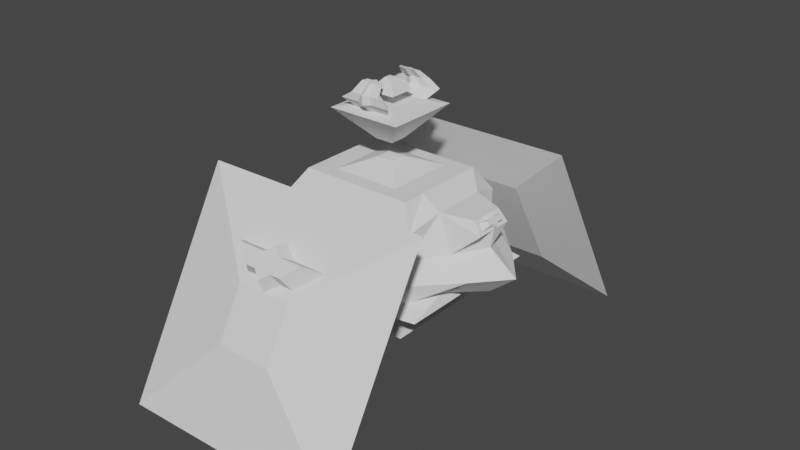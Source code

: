 # Source: bomber_enemy_bomb_drop.blend  (saved by Blender 2.81.16; exported with 4.5.12 LTS)
import bpy
from mathutils import Matrix  # noqa: F401  (used for matrix-valued properties, if any)

bpy.ops.wm.read_factory_settings(use_empty=True)
scene = bpy.context.scene
scene.name = 'Scene'

# ---- collections
col_collection = bpy.data.collections.new('Collection'); scene.collection.children.link(col_collection)

# ---- world
world_world = bpy.data.worlds.new('World'); scene.world = world_world
world_world.use_nodes = True; world_world.node_tree.nodes.clear()
_N = world_world.node_tree.nodes; _L = world_world.node_tree.links
n0 = _N.new('ShaderNodeOutputWorld'); n0.name = 'World Output'; n0.location = (300, 300)
n1 = _N.new('ShaderNodeBackground'); n1.name = 'Background'; n1.location = (10, 300)
n1.inputs[0].default_value = (0.05088, 0.05088, 0.05088, 1.0)
_L.new(n1.outputs[0], n0.inputs[0])
n0.is_active_output = True
world_world.color = (0.05088, 0.05088, 0.05088)
world_world.use_sun_shadow = False
world_world.sun_shadow_jitter_overblur = 0.0

# ---- meshes
me_plane = bpy.data.meshes.new('Plane')
me_plane.from_pydata([(1.628, -1.628, 0.08914), (-1.628, -1.628, 0.08914), (1.628, 1.628, 0.08914), (-1.628, 1.628, 0.08914), (0.8075, -0.8075, -0.09358), (-0.8075, -0.8075, -0.09358), (0.8075, 0.8075, -0.09358), (-0.8075, 0.8075, -0.09358), (0.39, 0.39, 0.3972), (0.39, -0.39, 0.3972), (-0.39, -0.39, 0.3972), (-0.39, 0.39, 0.3972)], [], [(2, 3, 11, 8), (4, 5, 7, 6), (3, 2, 6, 7), (0, 1, 5, 4), (1, 3, 7, 5), (2, 0, 4, 6), (9, 8, 11, 10), (1, 0, 9, 10), (3, 1, 10, 11), (0, 2, 8, 9)])
_uv = me_plane.uv_layers.new(name='UVMap')
_uv.uv.foreach_set('vector', [0.0, 1.0, 1.0, 1.0, 1.0, 1.0, 0.0, 1.0, 0.0, 0.0, 1.0, 0.0, 1.0, 1.0, 0.0, 1.0, 1.0, 1.0, 0.0, 1.0, 0.0, 1.0, 1.0, 1.0, 0.0, 0.0, 1.0, 0.0, 1.0, 0.0, 0.0, 0.0, 1.0, 0.0, 1.0, 1.0, 1.0, 1.0, 1.0, 0.0, 0.0, 1.0, 0.0, 0.0, 0.0, 0.0, 0.0, 1.0, 0.0, 0.0, 0.0, 1.0, 1.0, 1.0, 1.0, 0.0, 1.0, 0.0, 0.0, 0.0, 0.0, 0.0, 1.0, 0.0, 1.0, 1.0, 1.0, 0.0, 1.0, 0.0, 1.0, 1.0, 0.0, 0.0, 0.0, 1.0, 0.0, 1.0, 0.0, 0.0])
me_plane.use_remesh_fix_poles = True
me_plane.use_remesh_preserve_attributes = False
me_plane.use_mirror_vertex_groups = False
me_plane.update()
me_plane_001 = bpy.data.meshes.new('Plane.001')
me_plane_001.from_pydata([(-0.6794, -0.6632, 0.05093), (0.6783, -0.6632, 0.05093), (-0.6794, 0.6945, 0.05093), (0.6783, 0.6945, 0.05093), (-0.4961, -0.4961, 1.019), (0.4961, -0.4961, 1.019), (-0.4961, 0.4961, 1.019), (0.4961, 0.4961, 1.019), (-0.2396, 0.2396, -0.2531), (-0.2396, -0.2396, -0.2531), (0.2396, -0.2396, -0.2531), (0.2396, 0.2396, -0.2531), (-1.0, 0.0, 0.0), (0.0, -1.0, 0.0), (1.0, 0.0, 0.0), (0.0, 1.0, 0.0), (-0.4961, 0.0, 1.019), (0.0, -0.4961, 1.019), (0.4961, 0.0, 1.019), (0.0, 0.4961, 1.019), (-0.599, 0.6141, 0.4583), (0.5979, 0.6141, 0.4583), (0.5979, -0.5828, 0.4583), (-0.599, -0.5828, 0.4583), (-0.2396, 0.0, -0.2531), (0.0, -0.2396, -0.2531), (0.2396, 0.0, -0.2531), (0.0, 0.2396, -0.2531), (0.6198, 0.6198, -0.1266), (-0.6198, 0.6198, -0.1266), (-0.6198, -0.6198, -0.1266), (0.6198, -0.6198, -0.1266), (-0.6198, 0.0, -0.1266), (0.6198, 0.0, -0.1266), (0.0, -0.6198, -0.1266), (0.0, 0.0, -0.2531), (-0.748, 0.0, 0.5093), (0.9883, 0.0, 0.5093), (0.0, -0.748, 0.5093), (0.0, 0.748, 0.5093), (0.0, 0.0, 1.019), (0.0, 0.6198, -0.1266), (-0.7688, -0.3685, 0.05093), (0.4802, -0.9603, 0.0), (0.7677, 0.3998, 0.05093), (-0.3847, 0.7839, 0.05093), (-0.4961, -0.248, 1.019), (0.248, -0.4961, 1.019), (0.4961, 0.248, 1.019), (-0.248, 0.4961, 1.019), (-0.6221, 0.6221, 0.7639), (0.6987, 0.7149, 0.2546), (0.6221, -0.6221, 0.7639), (-0.6998, -0.6836, 0.2546), (-0.2396, -0.1198, -0.2531), (0.1198, -0.2396, -0.2531), (0.2396, 0.1198, -0.2531), (-0.1198, 0.2396, -0.2531), (0.4297, 0.4297, -0.1899), (-0.8099, 0.8099, -0.06329), (-0.4297, -0.4297, -0.1899), (0.8099, -0.8099, -0.06329), (-0.7688, 0.3998, 0.05093), (-0.3847, -0.7526, 0.05093), (0.7677, -0.3685, 0.05093), (0.3836, 0.7839, 0.05093), (-0.4961, 0.248, 1.019), (-0.248, -0.4961, 1.019), (0.4961, -0.248, 1.019), (0.248, 0.4961, 1.019), (-0.6998, 0.7149, 0.2546), (0.6221, 0.6221, 0.7639), (0.6987, -0.6836, 0.2546), (-0.6221, -0.6221, 0.7639), (-0.2396, 0.1198, -0.2531), (-0.1198, -0.2396, -0.2531), (0.2396, -0.1198, -0.2531), (0.1198, 0.2396, -0.2531), (0.8099, 0.8099, -0.06329), (-0.4297, 0.4297, -0.1899), (-0.8099, -0.8099, -0.06329), (0.4297, -0.4297, -0.1899), (-0.4297, 0.0, -0.1899), (-0.8099, 0.0, -0.06329), (-0.6198, -0.3099, -0.1266), (-0.6198, 0.3099, -0.1266), (0.4297, 0.0, -0.1899), (0.8099, 0.0, -0.06329), (0.6198, 0.3099, -0.1266), (0.6198, -0.3099, -0.1266), (0.0, -0.4297, -0.1899), (0.0, -0.8099, -0.06329), (0.3099, -0.6198, -0.1266), (-0.3099, -0.6198, -0.1266), (0.1198, 0.0, -0.2531), (-0.1198, 0.0, -0.2531), (0.0, -0.1198, -0.2531), (0.0, 0.1198, -0.2531), (-0.6221, 0.0, 0.7639), (-0.874, 0.0, 0.2546), (-0.599, 0.3149, 0.4583), (-0.599, -0.2836, 0.4583), (0.6806, 0.0, 0.8903), (1.234, 0.0, 0.2546), (0.7901, -0.2836, 0.4583), (0.7901, 0.3149, 0.4583), (0.0, -0.6221, 0.7639), (0.0, -0.874, 0.2546), (-0.2998, -0.5828, 0.4583), (0.374, -0.748, 0.5093), (0.0, 0.6221, 0.7639), (0.0, 0.874, 0.2546), (0.2987, 0.6141, 0.4583), (-0.2998, 0.6141, 0.4583), (0.0, 0.248, 1.019), (0.0, -0.248, 1.019), (-0.248, 0.0, 1.019), (0.248, 0.0, 1.019), (0.0, 0.4297, -0.1899), (0.0, 0.8099, -0.06329), (-0.3099, 0.6198, -0.1266), (0.3099, 0.6198, -0.1266), (0.405, 0.8099, -0.06329), (-0.405, 0.8099, -0.06329), (-0.2149, 0.4297, -0.1899), (0.248, -0.248, 1.019), (-0.248, -0.248, 1.019), (-0.248, 0.248, 1.019), (-0.3502, 0.7149, 0.2546), (0.3491, 0.7149, 0.2546), (0.311, 0.6221, 0.7639), (0.437, -0.874, 0.2546), (-0.3502, -0.6836, 0.2546), (-0.311, -0.6221, 0.7639), (0.9869, 0.3653, 0.2546), (0.9869, -0.334, 0.2546), (0.6806, -0.2798, 0.8903), (-0.6998, -0.334, 0.2546), (-0.6998, 0.3653, 0.2546), (-0.6221, 0.311, 0.7639), (-0.1198, 0.1198, -0.2531), (-0.1198, -0.1198, -0.2531), (0.1198, -0.1198, -0.2531), (-0.405, -0.8099, -0.06329), (0.405, -0.8099, -0.06329), (0.2149, -0.4297, -0.1899), (0.8099, -0.405, -0.06329), (0.8099, 0.405, -0.06329), (0.4297, 0.2149, -0.1899), (-0.8099, 0.405, -0.06329), (-0.8099, -0.405, -0.06329), (-0.4297, -0.2149, -0.1899), (-0.4297, 0.2149, -0.1899), (0.4297, -0.2149, -0.1899), (-0.2149, -0.4297, -0.1899), (0.1198, 0.1198, -0.2531), (-0.6221, -0.311, 0.7639), (0.6806, 0.2798, 0.8903), (0.311, -0.6221, 0.7639), (-0.311, 0.6221, 0.7639), (0.248, 0.248, 1.019), (0.2149, 0.4297, -0.1899), (1.014, 0.2066, 0.7252), (1.014, 0.0, 0.7252), (0.9441, 0.0, 0.8658), (1.014, -0.2066, 0.7252), (0.9441, -0.1718, 0.8658), (0.9441, 0.1718, 0.8658), (0.9963, -0.0473, 0.7604), (0.9615, -0.0473, 0.8307), (0.9963, -0.1506, 0.7604), (0.9615, -0.1332, 0.8307), (0.9963, 0.1506, 0.7604), (0.9963, 0.0473, 0.7604), (0.9615, 0.0473, 0.8307), (0.9615, 0.1332, 0.8307), (1.039, 0.0, 0.7812), (0.9926, 0.0, 0.8753), (1.027, -0.03162, 0.8047), (1.004, -0.03162, 0.8518), (1.027, -0.1007, 0.8047), (1.004, -0.08905, 0.8518), (1.027, 0.1007, 0.8047), (1.027, 0.03162, 0.8047), (1.004, 0.03162, 0.8518), (1.004, 0.08905, 0.8518)], [], [(161, 58, 11, 77), (160, 48, 7, 69), (159, 50, 6, 49), (158, 52, 5, 47), (157, 71, 7, 48), (156, 73, 4, 46), (155, 77, 11, 56), (154, 60, 9, 75), (153, 81, 10, 76), (152, 79, 8, 74), (151, 82, 24, 54), (150, 83, 32, 84), (149, 59, 29, 85), (148, 86, 26, 56), (147, 87, 33, 88), (146, 61, 31, 89), (145, 90, 25, 55), (144, 91, 34, 92), (143, 80, 30, 93), (142, 94, 26, 76), (141, 95, 35, 96), (140, 57, 27, 97), (139, 98, 16, 66), (138, 99, 36, 100), (137, 53, 23, 101), (136, 102, 18, 68), (135, 103, 37, 104), (134, 51, 21, 105), (133, 106, 17, 67), (132, 107, 38, 108), (131, 72, 22, 109), (130, 110, 19, 69), (129, 111, 39, 112), (128, 70, 20, 113), (127, 114, 19, 49), (126, 115, 40, 116), (125, 68, 18, 117), (124, 118, 27, 57), (123, 119, 41, 120), (122, 78, 28, 121), (119, 122, 121, 41), (15, 65, 122, 119), (65, 3, 78, 122), (59, 123, 120, 29), (2, 45, 123, 59), (45, 15, 119, 123), (79, 124, 57, 8), (29, 120, 124, 79), (120, 41, 118, 124), (115, 125, 117, 40), (17, 47, 125, 115), (47, 5, 68, 125), (46, 126, 116, 16), (4, 67, 126, 46), (67, 17, 115, 126), (66, 127, 49, 6), (16, 116, 127, 66), (116, 40, 114, 127), (111, 128, 113, 39), (15, 45, 128, 111), (45, 2, 70, 128), (51, 129, 112, 21), (3, 65, 129, 51), (65, 15, 111, 129), (71, 130, 69, 7), (21, 112, 130, 71), (112, 39, 110, 130), (107, 131, 109, 38), (13, 43, 131, 107), (43, 1, 72, 131), (53, 132, 108, 23), (0, 63, 132, 53), (63, 13, 107, 132), (73, 133, 67, 4), (23, 108, 133, 73), (108, 38, 106, 133), (103, 134, 105, 37), (14, 44, 134, 103), (44, 3, 51, 134), (72, 135, 104, 22), (1, 64, 135, 72), (64, 14, 103, 135), (52, 136, 68, 5), (22, 104, 136, 52), (104, 37, 163, 165), (99, 137, 101, 36), (12, 42, 137, 99), (42, 0, 53, 137), (70, 138, 100, 20), (2, 62, 138, 70), (62, 12, 99, 138), (50, 139, 66, 6), (20, 100, 139, 50), (100, 36, 98, 139), (95, 140, 97, 35), (24, 74, 140, 95), (74, 8, 57, 140), (75, 141, 96, 25), (9, 54, 141, 75), (54, 24, 95, 141), (55, 142, 76, 10), (25, 96, 142, 55), (96, 35, 94, 142), (91, 143, 93, 34), (13, 63, 143, 91), (63, 0, 80, 143), (61, 144, 92, 31), (1, 43, 144, 61), (43, 13, 91, 144), (81, 145, 55, 10), (31, 92, 145, 81), (92, 34, 90, 145), (87, 146, 89, 33), (14, 64, 146, 87), (64, 1, 61, 146), (78, 147, 88, 28), (3, 44, 147, 78), (44, 14, 87, 147), (58, 148, 56, 11), (28, 88, 148, 58), (88, 33, 86, 148), (83, 149, 85, 32), (12, 62, 149, 83), (62, 2, 59, 149), (80, 150, 84, 30), (0, 42, 150, 80), (42, 12, 83, 150), (60, 151, 54, 9), (30, 84, 151, 60), (84, 32, 82, 151), (82, 152, 74, 24), (32, 85, 152, 82), (85, 29, 79, 152), (86, 153, 76, 26), (33, 89, 153, 86), (89, 31, 81, 153), (90, 154, 75, 25), (34, 93, 154, 90), (93, 30, 60, 154), (94, 155, 56, 26), (35, 97, 155, 94), (97, 27, 77, 155), (98, 156, 46, 16), (36, 101, 156, 98), (101, 23, 73, 156), (102, 157, 48, 18), (157, 102, 164, 167), (105, 21, 71, 157), (106, 158, 47, 17), (38, 109, 158, 106), (109, 22, 52, 158), (110, 159, 49, 19), (39, 113, 159, 110), (113, 20, 50, 159), (114, 160, 69, 19), (40, 117, 160, 114), (117, 18, 48, 160), (118, 161, 77, 27), (41, 121, 161, 118), (121, 28, 58, 161), (164, 166, 171, 169), (167, 164, 174, 175), (102, 136, 166, 164), (37, 105, 162, 163), (136, 104, 165, 166), (105, 157, 167, 162), (174, 164, 177, 184), (165, 163, 168, 170), (166, 165, 170, 171), (164, 169, 179, 177), (163, 173, 183, 176), (163, 162, 172, 173), (162, 167, 175, 172), (173, 172, 182, 183), (180, 178, 179, 181), (176, 177, 179, 178), (183, 182, 185, 184), (177, 176, 183, 184), (171, 170, 180, 181), (168, 163, 176, 178), (169, 171, 181, 179), (172, 175, 185, 182), (175, 174, 184, 185), (170, 168, 178, 180)])
_uv = me_plane_001.uv_layers.new(name='UVMap')
_uv.uv.foreach_set('vector', [0.75, 1.0, 1.0, 1.0, 1.0, 1.0, 0.75, 1.0, 0.75, 0.75, 1.0, 0.75, 1.0, 1.0, 0.75, 1.0, 0.25, 1.0, 0.0, 1.0, 0.0, 1.0, 0.25, 1.0, 0.75, 0.0, 1.0, 0.0, 1.0, 0.0, 0.75, 0.0, 1.0, 0.75, 1.0, 1.0, 1.0, 1.0, 1.0, 0.75, 0.0, 0.25, 0.0, 0.0, 0.0, 0.0, 0.0, 0.25, 0.75, 0.75, 0.75, 1.0, 1.0, 1.0, 1.0, 0.75, 0.25, 0.0, 0.0, 0.0, 0.0, 0.0, 0.25, 0.0, 1.0, 0.25, 1.0, 0.0, 1.0, 0.0, 1.0, 0.25, 0.0, 0.75, 0.0, 1.0, 0.0, 1.0, 0.0, 0.75, 0.0, 0.25, 0.0, 0.5, 0.0, 0.5, 0.0, 0.25, 0.0, 0.25, 0.0, 0.5, 0.0, 0.5, 0.0, 0.25, 0.0, 0.75, 0.0, 1.0, 0.0, 1.0, 0.0, 0.75, 1.0, 0.75, 1.0, 0.5, 1.0, 0.5, 1.0, 0.75, 1.0, 0.75, 1.0, 0.5, 1.0, 0.5, 1.0, 0.75, 1.0, 0.25, 1.0, 0.0, 1.0, 0.0, 1.0, 0.25, 0.75, 0.0, 0.5, 0.0, 0.5, 0.0, 0.75, 0.0, 0.75, 0.0, 0.5, 0.0, 0.5, 0.0, 0.75, 0.0, 0.25, 0.0, 0.0, 0.0, 0.0, 0.0, 0.25, 0.0, 0.75, 0.25, 0.75, 0.5, 1.0, 0.5, 1.0, 0.25, 0.25, 0.25, 0.25, 0.5, 0.5, 0.5, 0.5, 0.25, 0.25, 0.75, 0.25, 1.0, 0.5, 1.0, 0.5, 0.75, 0.0, 0.75, 0.0, 0.5, 0.0, 0.5, 0.0, 0.75, 0.0, 0.75, 0.0, 0.5, 0.0, 0.5, 0.0, 0.75, 0.0, 0.25, 0.0, 0.0, 0.0, 0.0, 0.0, 0.25, 1.0, 0.25, 1.0, 0.5, 1.0, 0.5, 1.0, 0.25, 1.0, 0.25, 1.0, 0.5, 1.0, 0.5, 1.0, 0.25, 1.0, 0.75, 1.0, 1.0, 1.0, 1.0, 1.0, 0.75, 0.25, 0.0, 0.5, 0.0, 0.5, 0.0, 0.25, 0.0, 0.25, 0.0, 0.5, 0.0, 0.5, 0.0, 0.25, 0.0, 0.75, 0.0, 1.0, 0.0, 1.0, 0.0, 0.75, 0.0, 0.75, 1.0, 0.5, 1.0, 0.5, 1.0, 0.75, 1.0, 0.75, 1.0, 0.5, 1.0, 0.5, 1.0, 0.75, 1.0, 0.25, 1.0, 0.0, 1.0, 0.0, 1.0, 0.25, 1.0, 0.25, 0.75, 0.5, 0.75, 0.5, 1.0, 0.25, 1.0, 0.25, 0.25, 0.5, 0.25, 0.5, 0.5, 0.25, 0.5, 0.75, 0.25, 1.0, 0.25, 1.0, 0.5, 0.75, 0.5, 0.25, 1.0, 0.5, 1.0, 0.5, 1.0, 0.25, 1.0, 0.25, 1.0, 0.5, 1.0, 0.5, 1.0, 0.25, 1.0, 0.75, 1.0, 1.0, 1.0, 1.0, 1.0, 0.75, 1.0, 0.5, 1.0, 0.75, 1.0, 0.75, 1.0, 0.5, 1.0, 0.5, 1.0, 0.75, 1.0, 0.75, 1.0, 0.5, 1.0, 0.75, 1.0, 1.0, 1.0, 1.0, 1.0, 0.75, 1.0, 0.0, 1.0, 0.25, 1.0, 0.25, 1.0, 0.0, 1.0, 0.0, 1.0, 0.25, 1.0, 0.25, 1.0, 0.0, 1.0, 0.25, 1.0, 0.5, 1.0, 0.5, 1.0, 0.25, 1.0, 0.0, 1.0, 0.25, 1.0, 0.25, 1.0, 0.0, 1.0, 0.0, 1.0, 0.25, 1.0, 0.25, 1.0, 0.0, 1.0, 0.25, 1.0, 0.5, 1.0, 0.5, 1.0, 0.25, 1.0, 0.5, 0.25, 0.75, 0.25, 0.75, 0.5, 0.5, 0.5, 0.5, 0.0, 0.75, 0.0, 0.75, 0.25, 0.5, 0.25, 0.75, 0.0, 1.0, 0.0, 1.0, 0.25, 0.75, 0.25, 0.0, 0.25, 0.25, 0.25, 0.25, 0.5, 0.0, 0.5, 0.0, 0.0, 0.25, 0.0, 0.25, 0.25, 0.0, 0.25, 0.25, 0.0, 0.5, 0.0, 0.5, 0.25, 0.25, 0.25, 0.0, 0.75, 0.25, 0.75, 0.25, 1.0, 0.0, 1.0, 0.0, 0.5, 0.25, 0.5, 0.25, 0.75, 0.0, 0.75, 0.25, 0.5, 0.5, 0.5, 0.5, 0.75, 0.25, 0.75, 0.5, 1.0, 0.25, 1.0, 0.25, 1.0, 0.5, 1.0, 0.5, 1.0, 0.25, 1.0, 0.25, 1.0, 0.5, 1.0, 0.25, 1.0, 0.0, 1.0, 0.0, 1.0, 0.25, 1.0, 1.0, 1.0, 0.75, 1.0, 0.75, 1.0, 1.0, 1.0, 1.0, 1.0, 0.75, 1.0, 0.75, 1.0, 1.0, 1.0, 0.75, 1.0, 0.5, 1.0, 0.5, 1.0, 0.75, 1.0, 1.0, 1.0, 0.75, 1.0, 0.75, 1.0, 1.0, 1.0, 1.0, 1.0, 0.75, 1.0, 0.75, 1.0, 1.0, 1.0, 0.75, 1.0, 0.5, 1.0, 0.5, 1.0, 0.75, 1.0, 0.5, 0.0, 0.75, 0.0, 0.75, 0.0, 0.5, 0.0, 0.5, 0.0, 0.75, 0.0, 0.75, 0.0, 0.5, 0.0, 0.75, 0.0, 1.0, 0.0, 1.0, 0.0, 0.75, 0.0, 0.0, 0.0, 0.25, 0.0, 0.25, 0.0, 0.0, 0.0, 0.0, 0.0, 0.25, 0.0, 0.25, 0.0, 0.0, 0.0, 0.25, 0.0, 0.5, 0.0, 0.5, 0.0, 0.25, 0.0, 0.0, 0.0, 0.25, 0.0, 0.25, 0.0, 0.0, 0.0, 0.0, 0.0, 0.25, 0.0, 0.25, 0.0, 0.0, 0.0, 0.25, 0.0, 0.5, 0.0, 0.5, 0.0, 0.25, 0.0, 1.0, 0.5, 1.0, 0.75, 1.0, 0.75, 1.0, 0.5, 1.0, 0.5, 1.0, 0.75, 1.0, 0.75, 1.0, 0.5, 1.0, 0.75, 1.0, 1.0, 1.0, 1.0, 1.0, 0.75, 1.0, 0.0, 1.0, 0.25, 1.0, 0.25, 1.0, 0.0, 1.0, 0.0, 1.0, 0.25, 1.0, 0.25, 1.0, 0.0, 1.0, 0.25, 1.0, 0.5, 1.0, 0.5, 1.0, 0.25, 1.0, 0.0, 1.0, 0.25, 1.0, 0.25, 1.0, 0.0, 1.0, 0.0, 1.0, 0.25, 1.0, 0.25, 1.0, 0.0, 1.0, 0.25, 1.0, 0.5, 1.0, 0.5, 1.0, 0.25, 0.0, 0.5, 0.0, 0.25, 0.0, 0.25, 0.0, 0.5, 0.0, 0.5, 0.0, 0.25, 0.0, 0.25, 0.0, 0.5, 0.0, 0.25, 0.0, 0.0, 0.0, 0.0, 0.0, 0.25, 0.0, 1.0, 0.0, 0.75, 0.0, 0.75, 0.0, 1.0, 0.0, 1.0, 0.0, 0.75, 0.0, 0.75, 0.0, 1.0, 0.0, 0.75, 0.0, 0.5, 0.0, 0.5, 0.0, 0.75, 0.0, 1.0, 0.0, 0.75, 0.0, 0.75, 0.0, 1.0, 0.0, 1.0, 0.0, 0.75, 0.0, 0.75, 0.0, 1.0, 0.0, 0.75, 0.0, 0.5, 0.0, 0.5, 0.0, 0.75, 0.25, 0.5, 0.25, 0.75, 0.5, 0.75, 0.5, 0.5, 0.0, 0.5, 0.0, 0.75, 0.25, 0.75, 0.25, 0.5, 0.0, 0.75, 0.0, 1.0, 0.25, 1.0, 0.25, 0.75, 0.25, 0.0, 0.25, 0.25, 0.5, 0.25, 0.5, 0.0, 0.0, 0.0, 0.0, 0.25, 0.25, 0.25, 0.25, 0.0, 0.0, 0.25, 0.0, 0.5, 0.25, 0.5, 0.25, 0.25, 0.75, 0.0, 0.75, 0.25, 1.0, 0.25, 1.0, 0.0, 0.5, 0.0, 0.5, 0.25, 0.75, 0.25, 0.75, 0.0, 0.5, 0.25, 0.5, 0.5, 0.75, 0.5, 0.75, 0.25, 0.5, 0.0, 0.25, 0.0, 0.25, 0.0, 0.5, 0.0, 0.5, 0.0, 0.25, 0.0, 0.25, 0.0, 0.5, 0.0, 0.25, 0.0, 0.0, 0.0, 0.0, 0.0, 0.25, 0.0, 1.0, 0.0, 0.75, 0.0, 0.75, 0.0, 1.0, 0.0, 1.0, 0.0, 0.75, 0.0, 0.75, 0.0, 1.0, 0.0, 0.75, 0.0, 0.5, 0.0, 0.5, 0.0, 0.75, 0.0, 1.0, 0.0, 0.75, 0.0, 0.75, 0.0, 1.0, 0.0, 1.0, 0.0, 0.75, 0.0, 0.75, 0.0, 1.0, 0.0, 0.75, 0.0, 0.5, 0.0, 0.5, 0.0, 0.75, 0.0, 1.0, 0.5, 1.0, 0.25, 1.0, 0.25, 1.0, 0.5, 1.0, 0.5, 1.0, 0.25, 1.0, 0.25, 1.0, 0.5, 1.0, 0.25, 1.0, 0.0, 1.0, 0.0, 1.0, 0.25, 1.0, 1.0, 1.0, 0.75, 1.0, 0.75, 1.0, 1.0, 1.0, 1.0, 1.0, 0.75, 1.0, 0.75, 1.0, 1.0, 1.0, 0.75, 1.0, 0.5, 1.0, 0.5, 1.0, 0.75, 1.0, 1.0, 1.0, 0.75, 1.0, 0.75, 1.0, 1.0, 1.0, 1.0, 1.0, 0.75, 1.0, 0.75, 1.0, 1.0, 1.0, 0.75, 1.0, 0.5, 1.0, 0.5, 1.0, 0.75, 0.0, 0.5, 0.0, 0.75, 0.0, 0.75, 0.0, 0.5, 0.0, 0.5, 0.0, 0.75, 0.0, 0.75, 0.0, 0.5, 0.0, 0.75, 0.0, 1.0, 0.0, 1.0, 0.0, 0.75, 0.0, 0.0, 0.0, 0.25, 0.0, 0.25, 0.0, 0.0, 0.0, 0.0, 0.0, 0.25, 0.0, 0.25, 0.0, 0.0, 0.0, 0.25, 0.0, 0.5, 0.0, 0.5, 0.0, 0.25, 0.0, 0.0, 0.0, 0.25, 0.0, 0.25, 0.0, 0.0, 0.0, 0.0, 0.0, 0.25, 0.0, 0.25, 0.0, 0.0, 0.0, 0.25, 0.0, 0.5, 0.0, 0.5, 0.0, 0.25, 0.0, 0.5, 0.0, 0.75, 0.0, 0.75, 0.0, 0.5, 0.0, 0.5, 0.0, 0.75, 0.0, 0.75, 0.0, 0.5, 0.0, 0.75, 0.0, 1.0, 0.0, 1.0, 0.0, 0.75, 1.0, 0.5, 1.0, 0.25, 1.0, 0.25, 1.0, 0.5, 1.0, 0.5, 1.0, 0.25, 1.0, 0.25, 1.0, 0.5, 1.0, 0.25, 1.0, 0.0, 1.0, 0.0, 1.0, 0.25, 0.5, 0.0, 0.25, 0.0, 0.25, 0.0, 0.5, 0.0, 0.5, 0.0, 0.25, 0.0, 0.25, 0.0, 0.5, 0.0, 0.25, 0.0, 0.0, 0.0, 0.0, 0.0, 0.25, 0.0, 0.75, 0.5, 0.75, 0.75, 1.0, 0.75, 1.0, 0.5, 0.5, 0.5, 0.5, 0.75, 0.75, 0.75, 0.75, 0.5, 0.5, 0.75, 0.5, 1.0, 0.75, 1.0, 0.75, 0.75, 0.0, 0.5, 0.0, 0.25, 0.0, 0.25, 0.0, 0.5, 0.0, 0.5, 0.0, 0.25, 0.0, 0.25, 0.0, 0.5, 0.0, 0.25, 0.0, 0.0, 0.0, 0.0, 0.0, 0.25, 1.0, 0.5, 1.0, 0.75, 1.0, 0.75, 1.0, 0.5, 1.0, 0.75, 1.0, 0.5, 1.0, 0.5, 1.0, 0.75, 1.0, 0.75, 1.0, 1.0, 1.0, 1.0, 1.0, 0.75, 0.5, 0.0, 0.75, 0.0, 0.75, 0.0, 0.5, 0.0, 0.5, 0.0, 0.75, 0.0, 0.75, 0.0, 0.5, 0.0, 0.75, 0.0, 1.0, 0.0, 1.0, 0.0, 0.75, 0.0, 0.5, 1.0, 0.25, 1.0, 0.25, 1.0, 0.5, 1.0, 0.5, 1.0, 0.25, 1.0, 0.25, 1.0, 0.5, 1.0, 0.25, 1.0, 0.0, 1.0, 0.0, 1.0, 0.25, 1.0, 0.5, 0.75, 0.75, 0.75, 0.75, 1.0, 0.5, 1.0, 0.5, 0.5, 0.75, 0.5, 0.75, 0.75, 0.5, 0.75, 0.75, 0.5, 1.0, 0.5, 1.0, 0.75, 0.75, 0.75, 0.5, 1.0, 0.75, 1.0, 0.75, 1.0, 0.5, 1.0, 0.5, 1.0, 0.75, 1.0, 0.75, 1.0, 0.5, 1.0, 0.75, 1.0, 1.0, 1.0, 1.0, 1.0, 0.75, 1.0, 1.0, 0.5, 1.0, 0.25, 1.0, 0.25, 1.0, 0.5, 1.0, 0.75, 1.0, 0.5, 1.0, 0.5, 1.0, 0.75, 1.0, 0.5, 1.0, 0.25, 1.0, 0.25, 1.0, 0.5, 1.0, 0.5, 1.0, 0.75, 1.0, 0.75, 1.0, 0.5, 1.0, 0.25, 1.0, 0.25, 1.0, 0.25, 1.0, 0.25, 1.0, 0.75, 1.0, 0.75, 1.0, 0.75, 1.0, 0.75, 1.0, 0.5, 1.0, 0.5, 1.0, 0.5, 1.0, 0.5, 1.0, 0.25, 1.0, 0.5, 1.0, 0.5, 1.0, 0.25, 1.0, 0.25, 1.0, 0.25, 1.0, 0.25, 1.0, 0.25, 1.0, 0.5, 1.0, 0.5, 1.0, 0.5, 1.0, 0.5, 1.0, 0.5, 1.0, 0.5, 1.0, 0.5, 1.0, 0.5, 1.0, 0.5, 1.0, 0.75, 1.0, 0.75, 1.0, 0.5, 1.0, 0.75, 1.0, 0.75, 1.0, 0.75, 1.0, 0.75, 1.0, 0.5, 1.0, 0.75, 1.0, 0.75, 1.0, 0.5, 1.0, 0.25, 1.0, 0.5, 1.0, 0.5, 1.0, 0.25, 1.0, 0.5, 1.0, 0.5, 1.0, 0.5, 1.0, 0.5, 1.0, 0.5, 1.0, 0.75, 1.0, 0.75, 1.0, 0.5, 1.0, 0.5, 1.0, 0.5, 1.0, 0.5, 1.0, 0.5, 1.0, 0.25, 1.0, 0.25, 1.0, 0.25, 1.0, 0.25, 1.0, 0.5, 1.0, 0.5, 1.0, 0.5, 1.0, 0.5, 1.0, 0.5, 1.0, 0.25, 1.0, 0.25, 1.0, 0.5, 1.0, 0.75, 1.0, 0.75, 1.0, 0.75, 1.0, 0.75, 1.0, 0.75, 1.0, 0.5, 1.0, 0.5, 1.0, 0.75, 1.0, 0.25, 1.0, 0.5, 1.0, 0.5, 1.0, 0.25])
me_plane_001.use_remesh_fix_poles = True
me_plane_001.use_remesh_preserve_attributes = False
me_plane_001.use_mirror_vertex_groups = False
me_plane_001.update()
me_plane_003 = bpy.data.meshes.new('Plane.003')
me_plane_003.from_pydata([(1.0, -1.0, -0.1484), (-1.0, -1.0, -0.1484), (1.0, 1.0, -0.1484), (-1.0, 1.0, -0.1484), (0.4961, -0.4961, -0.2606), (-0.4961, -0.4961, -0.2606), (0.4961, 0.4961, -0.2606), (-0.4961, 0.4961, -0.2606), (0.2396, 0.2396, 0.1617), (0.2396, -0.2396, 0.1617), (-0.2396, -0.2396, 0.1617), (-0.2396, 0.2396, 0.1617)], [], [(2, 3, 11, 8), (4, 5, 7, 6), (3, 2, 6, 7), (0, 1, 5, 4), (1, 3, 7, 5), (2, 0, 4, 6), (9, 8, 11, 10), (1, 0, 9, 10), (3, 1, 10, 11), (0, 2, 8, 9)])
_uv = me_plane_003.uv_layers.new(name='UVMap')
_uv.uv.foreach_set('vector', [0.0, 1.0, 1.0, 1.0, 1.0, 1.0, 0.0, 1.0, 0.0, 0.0, 1.0, 0.0, 1.0, 1.0, 0.0, 1.0, 1.0, 1.0, 0.0, 1.0, 0.0, 1.0, 1.0, 1.0, 0.0, 0.0, 1.0, 0.0, 1.0, 0.0, 0.0, 0.0, 1.0, 0.0, 1.0, 1.0, 1.0, 1.0, 1.0, 0.0, 0.0, 1.0, 0.0, 0.0, 0.0, 0.0, 0.0, 1.0, 0.0, 0.0, 0.0, 1.0, 1.0, 1.0, 1.0, 0.0, 1.0, 0.0, 0.0, 0.0, 0.0, 0.0, 1.0, 0.0, 1.0, 1.0, 1.0, 0.0, 1.0, 0.0, 1.0, 1.0, 0.0, 0.0, 0.0, 1.0, 0.0, 1.0, 0.0, 0.0])
me_plane_003.use_remesh_fix_poles = True
me_plane_003.use_remesh_preserve_attributes = False
me_plane_003.use_mirror_vertex_groups = False
me_plane_003.update()
me_plane_004 = bpy.data.meshes.new('Plane.004')
me_plane_004.from_pydata([(1.0, -1.0, -0.1484), (-1.0, -1.0, -0.1484), (1.0, 1.0, -0.1484), (-1.0, 1.0, -0.1484), (0.4961, -0.4961, -0.2606), (-0.4961, -0.4961, -0.2606), (0.4961, 0.4961, -0.2606), (-0.4961, 0.4961, -0.2606), (0.2396, 0.2396, 0.04093), (0.2396, -0.2396, 0.04093), (-0.2396, -0.2396, 0.04093), (-0.2396, 0.2396, 0.04093), (1.0, 0.0, -0.1484), (0.0, -1.0, -0.1484), (-1.0, 0.0, -0.1484), (0.0, 1.0, -0.1484), (0.4961, 0.0, -0.2606), (-5.96e-08, -0.4961, -0.2606), (-0.4961, 0.0, -0.2606), (-5.96e-08, 0.4961, -0.2606), (0.748, 0.748, -0.2045), (-0.748, 0.748, -0.2045), (-0.748, -0.748, -0.2045), (0.748, -0.748, -0.2045), (0.2396, 0.0, 0.04093), (5.96e-08, -0.2396, 0.04093), (-0.2396, 0.0, 0.04093), (5.96e-08, 0.2396, 0.04093), (-0.6198, 0.6198, -0.05372), (0.6198, 0.6198, -0.05372), (0.6198, -0.6198, -0.05372), (-0.6198, -0.6198, -0.05372), (0.6198, 0.0, -0.05372), (-0.6198, 0.0, -0.05372), (2.98e-08, -0.6198, -0.05372), (5.96e-08, 0.0, 0.04093), (0.748, 0.0, -0.2045), (-0.748, 0.0, -0.2045), (-2.98e-08, -0.748, -0.2045), (-2.98e-08, 0.748, -0.2045), (-5.96e-08, 0.0, -0.2606), (2.98e-08, 0.6198, -0.05372), (-0.4173, 0.5248, -0.03005), (-0.2272, 0.3347, 0.01727), (-0.1074, 0.3347, 0.01727), (-0.1074, 0.5248, -0.03005), (5.96e-08, 0.2396, 0.04093), (0.2396, 0.2396, 0.04093), (0.2396, 0.0, 0.04093), (0.6198, 0.6198, -0.05372), (0.6198, 0.0, -0.05372), (2.98e-08, 0.6198, -0.05372), (0.1074, 0.3347, 0.01727), (0.2272, 0.3347, 0.01727), (0.4173, 0.5248, -0.03005), (0.1074, 0.5248, -0.03005), (4.444e-08, 0.5922, 0.07857), (4.444e-08, 0.5922, 0.07857), (6.53e-08, 0.3261, 0.1448), (-0.2921, 0.5256, 0.09513), (-0.1591, 0.3926, 0.1283), (-0.0752, 0.3926, 0.1283), (-0.0752, 0.5256, 0.09513), (6.53e-08, 0.3261, 0.1448), (0.0752, 0.3926, 0.1283), (0.1591, 0.3926, 0.1283), (0.2921, 0.5256, 0.09513), (0.0752, 0.5256, 0.09513)], [], [(28, 11, 43, 42), (40, 18, 7, 19), (39, 20, 6, 19), (38, 22, 5, 17), (37, 21, 7, 18), (36, 23, 4, 16), (35, 27, 11, 26), (34, 30, 9, 25), (33, 31, 10, 26), (52, 53, 65, 64), (30, 32, 24, 9), (0, 12, 32, 30), (12, 2, 29, 32), (28, 33, 26, 11), (3, 14, 33, 28), (14, 1, 31, 33), (31, 34, 25, 10), (1, 13, 34, 31), (13, 0, 30, 34), (25, 35, 26, 10), (9, 24, 35, 25), (24, 8, 27, 35), (20, 36, 16, 6), (2, 12, 36, 20), (12, 0, 23, 36), (22, 37, 18, 5), (1, 14, 37, 22), (14, 3, 21, 37), (23, 38, 17, 4), (0, 13, 38, 23), (13, 1, 22, 38), (21, 39, 19, 7), (3, 15, 39, 21), (15, 2, 20, 39), (16, 40, 19, 6), (4, 17, 40, 16), (17, 5, 18, 40), (29, 41, 51, 49), (2, 15, 41, 29), (15, 3, 28, 41), (45, 42, 59, 62), (41, 45, 62, 56), (11, 27, 44, 43), (41, 28, 42, 45), (50, 49, 47, 48), (54, 55, 67, 66), (8, 24, 48, 47), (32, 29, 49, 50), (27, 8, 47, 46), (24, 32, 50, 48), (27, 46, 63, 58), (49, 51, 55, 54), (47, 49, 54, 53), (46, 47, 53, 52), (56, 58, 63, 57), (62, 59, 60, 61), (58, 56, 62, 61), (57, 63, 64, 67), (66, 67, 64, 65), (42, 43, 60, 59), (46, 52, 64, 63), (44, 27, 58, 61), (53, 54, 66, 65), (43, 44, 61, 60), (55, 51, 57, 67), (51, 41, 56, 57)])
_uv = me_plane_004.uv_layers.new(name='UVMap')
_uv.uv.foreach_set('vector', [1.0, 1.0, 1.0, 1.0, 1.0, 1.0, 1.0, 1.0, 0.5, 0.5, 1.0, 0.5, 1.0, 1.0, 0.5, 1.0, 0.5, 1.0, 0.0, 1.0, 0.0, 1.0, 0.5, 1.0, 0.5, 0.0, 1.0, 0.0, 1.0, 0.0, 0.5, 0.0, 1.0, 0.5, 1.0, 1.0, 1.0, 1.0, 1.0, 0.5, 0.0, 0.5, 0.0, 0.0, 0.0, 0.0, 0.0, 0.5, 0.5, 0.5, 0.5, 1.0, 1.0, 1.0, 1.0, 0.5, 0.5, 0.0, 0.0, 0.0, 0.0, 0.0, 0.5, 0.0, 1.0, 0.5, 1.0, 0.0, 1.0, 0.0, 1.0, 0.5, 0.5, 1.0, 0.0, 1.0, 0.0, 1.0, 0.5, 1.0, 0.0, 0.0, 0.0, 0.5, 0.0, 0.5, 0.0, 0.0, 0.0, 0.0, 0.0, 0.5, 0.0, 0.5, 0.0, 0.0, 0.0, 0.5, 0.0, 1.0, 0.0, 1.0, 0.0, 0.5, 1.0, 1.0, 1.0, 0.5, 1.0, 0.5, 1.0, 1.0, 1.0, 1.0, 1.0, 0.5, 1.0, 0.5, 1.0, 1.0, 1.0, 0.5, 1.0, 0.0, 1.0, 0.0, 1.0, 0.5, 1.0, 0.0, 0.5, 0.0, 0.5, 0.0, 1.0, 0.0, 1.0, 0.0, 0.5, 0.0, 0.5, 0.0, 1.0, 0.0, 0.5, 0.0, 0.0, 0.0, 0.0, 0.0, 0.5, 0.0, 0.5, 0.0, 0.5, 0.5, 1.0, 0.5, 1.0, 0.0, 0.0, 0.0, 0.0, 0.5, 0.5, 0.5, 0.5, 0.0, 0.0, 0.5, 0.0, 1.0, 0.5, 1.0, 0.5, 0.5, 0.0, 1.0, 0.0, 0.5, 0.0, 0.5, 0.0, 1.0, 0.0, 1.0, 0.0, 0.5, 0.0, 0.5, 0.0, 1.0, 0.0, 0.5, 0.0, 0.0, 0.0, 0.0, 0.0, 0.5, 1.0, 0.0, 1.0, 0.5, 1.0, 0.5, 1.0, 0.0, 1.0, 0.0, 1.0, 0.5, 1.0, 0.5, 1.0, 0.0, 1.0, 0.5, 1.0, 1.0, 1.0, 1.0, 1.0, 0.5, 0.0, 0.0, 0.5, 0.0, 0.5, 0.0, 0.0, 0.0, 0.0, 0.0, 0.5, 0.0, 0.5, 0.0, 0.0, 0.0, 0.5, 0.0, 1.0, 0.0, 1.0, 0.0, 0.5, 0.0, 1.0, 1.0, 0.5, 1.0, 0.5, 1.0, 1.0, 1.0, 1.0, 1.0, 0.5, 1.0, 0.5, 1.0, 1.0, 1.0, 0.5, 1.0, 0.0, 1.0, 0.0, 1.0, 0.5, 1.0, 0.0, 0.5, 0.5, 0.5, 0.5, 1.0, 0.0, 1.0, 0.0, 0.0, 0.5, 0.0, 0.5, 0.5, 0.0, 0.5, 0.5, 0.0, 1.0, 0.0, 1.0, 0.5, 0.5, 0.5, 0.0, 1.0, 0.5, 1.0, 0.5, 1.0, 0.0, 1.0, 0.0, 1.0, 0.5, 1.0, 0.5, 1.0, 0.0, 1.0, 0.5, 1.0, 1.0, 1.0, 1.0, 1.0, 0.5, 1.0, 0.5, 1.0, 1.0, 1.0, 1.0, 1.0, 0.5, 1.0, 0.5, 1.0, 0.5, 1.0, 0.5, 1.0, 0.5, 1.0, 1.0, 1.0, 0.5, 1.0, 0.5, 1.0, 1.0, 1.0, 0.5, 1.0, 1.0, 1.0, 1.0, 1.0, 0.5, 1.0, 0.0, 0.5, 0.0, 1.0, 0.0, 1.0, 0.0, 0.5, 0.0, 1.0, 0.5, 1.0, 0.5, 1.0, 0.0, 1.0, 0.0, 1.0, 0.0, 0.5, 0.0, 0.5, 0.0, 1.0, 0.0, 0.5, 0.0, 1.0, 0.0, 1.0, 0.0, 0.5, 0.5, 1.0, 0.0, 1.0, 0.0, 1.0, 0.5, 1.0, 0.0, 0.5, 0.0, 0.5, 0.0, 0.5, 0.0, 0.5, 0.5, 1.0, 0.5, 1.0, 0.5, 1.0, 0.5, 1.0, 0.0, 1.0, 0.5, 1.0, 0.5, 1.0, 0.0, 1.0, 0.0, 1.0, 0.0, 1.0, 0.0, 1.0, 0.0, 1.0, 0.5, 1.0, 0.0, 1.0, 0.0, 1.0, 0.5, 1.0, 0.5, 1.0, 0.5, 1.0, 0.5, 1.0, 0.5, 1.0, 0.5, 1.0, 1.0, 1.0, 1.0, 1.0, 0.5, 1.0, 0.5, 1.0, 0.5, 1.0, 0.5, 1.0, 0.5, 1.0, 0.5, 1.0, 0.5, 1.0, 0.5, 1.0, 0.5, 1.0, 0.0, 1.0, 0.5, 1.0, 0.5, 1.0, 0.0, 1.0, 1.0, 1.0, 1.0, 1.0, 1.0, 1.0, 1.0, 1.0, 0.5, 1.0, 0.5, 1.0, 0.5, 1.0, 0.5, 1.0, 0.5, 1.0, 0.5, 1.0, 0.5, 1.0, 0.5, 1.0, 0.0, 1.0, 0.0, 1.0, 0.0, 1.0, 0.0, 1.0, 1.0, 1.0, 0.5, 1.0, 0.5, 1.0, 1.0, 1.0, 0.5, 1.0, 0.5, 1.0, 0.5, 1.0, 0.5, 1.0, 0.5, 1.0, 0.5, 1.0, 0.5, 1.0, 0.5, 1.0])
me_plane_004.use_remesh_fix_poles = True
me_plane_004.use_remesh_preserve_attributes = False
me_plane_004.use_mirror_vertex_groups = False
me_plane_004.update()
me_plane_010 = bpy.data.meshes.new('Plane.010')
me_plane_010.from_pydata([(1.0, -1.0, -0.1484), (-1.0, -1.0, -0.1484), (1.0, 1.0, -0.1484), (-1.0, 1.0, -0.1484), (0.4961, -0.4961, -0.2606), (-0.4961, -0.4961, -0.2606), (0.4961, 0.4961, -0.2606), (-0.4961, 0.4961, -0.2606), (0.2396, 0.2396, 0.04093), (0.2396, -0.2396, 0.04093), (-0.2396, -0.2396, 0.04093), (-0.2396, 0.2396, 0.04093), (1.0, 0.0, -0.1484), (0.0, -1.0, -0.1484), (-1.0, 0.0, -0.1484), (0.0, 1.0, -0.1484), (0.4961, 0.0, -0.2606), (-5.96e-08, -0.4961, -0.2606), (-0.4961, 0.0, -0.2606), (-5.96e-08, 0.4961, -0.2606), (0.748, 0.748, -0.2045), (-0.748, 0.748, -0.2045), (-0.748, -0.748, -0.2045), (0.748, -0.748, -0.2045), (0.2396, 0.0, 0.04093), (5.96e-08, -0.2396, 0.04093), (-0.2396, 0.0, 0.04093), (5.96e-08, 0.2396, 0.04093), (-0.6198, 0.6198, -0.05372), (0.6198, 0.6198, -0.05372), (0.6198, -0.6198, -0.05372), (-0.6198, -0.6198, -0.05372), (0.6198, 0.0, -0.05372), (-0.6198, 0.0, -0.05372), (2.98e-08, -0.6198, -0.05372), (5.96e-08, 0.0, 0.04093), (0.748, 0.0, -0.2045), (-0.748, 0.0, -0.2045), (-2.98e-08, -0.748, -0.2045), (-2.98e-08, 0.748, -0.2045), (-5.96e-08, 0.0, -0.2606), (2.98e-08, 0.6198, -0.05372), (-0.4173, 0.5248, -0.03005), (-0.2272, 0.3347, 0.01727), (-0.1074, 0.3347, 0.01727), (-0.1074, 0.5248, -0.03005), (0.1074, 0.3347, 0.01727), (0.2272, 0.3347, 0.01727), (0.4173, 0.5248, -0.03005), (0.1074, 0.5248, -0.03005), (2.399e-08, 0.5922, 0.07857), (4.485e-08, 0.3261, 0.1448), (-0.2921, 0.5256, 0.09513), (-0.1591, 0.3926, 0.1283), (-0.0752, 0.3926, 0.1283), (-0.0752, 0.5256, 0.09513), (0.0752, 0.3926, 0.1283), (0.1591, 0.3926, 0.1283), (0.2921, 0.5256, 0.09513), (0.0752, 0.5256, 0.09513)], [], [(28, 11, 43, 42), (40, 18, 7, 19), (39, 20, 6, 19), (38, 22, 5, 17), (37, 21, 7, 18), (36, 23, 4, 16), (35, 27, 11, 26), (34, 30, 9, 25), (33, 31, 10, 26), (32, 29, 8, 24), (30, 32, 24, 9), (0, 12, 32, 30), (12, 2, 29, 32), (28, 33, 26, 11), (3, 14, 33, 28), (14, 1, 31, 33), (31, 34, 25, 10), (1, 13, 34, 31), (13, 0, 30, 34), (25, 35, 26, 10), (9, 24, 35, 25), (24, 8, 27, 35), (20, 36, 16, 6), (2, 12, 36, 20), (12, 0, 23, 36), (22, 37, 18, 5), (1, 14, 37, 22), (14, 3, 21, 37), (23, 38, 17, 4), (0, 13, 38, 23), (13, 1, 22, 38), (21, 39, 19, 7), (3, 15, 39, 21), (15, 2, 20, 39), (16, 40, 19, 6), (4, 17, 40, 16), (17, 5, 18, 40), (29, 41, 49, 48), (2, 15, 41, 29), (15, 3, 28, 41), (45, 42, 52, 55), (41, 45, 55, 50), (11, 27, 44, 43), (41, 28, 42, 45), (47, 48, 58, 57), (49, 41, 50, 59), (27, 8, 47, 46), (8, 29, 48, 47), (55, 52, 53, 54), (51, 50, 55, 54), (58, 59, 56, 57), (50, 51, 56, 59), (42, 43, 53, 52), (44, 27, 51, 54), (27, 46, 56, 51), (48, 49, 59, 58), (43, 44, 54, 53), (46, 47, 57, 56)])
_uv = me_plane_010.uv_layers.new(name='UVMap')
_uv.uv.foreach_set('vector', [1.0, 1.0, 1.0, 1.0, 1.0, 1.0, 1.0, 1.0, 0.5, 0.5, 1.0, 0.5, 1.0, 1.0, 0.5, 1.0, 0.5, 1.0, 0.0, 1.0, 0.0, 1.0, 0.5, 1.0, 0.5, 0.0, 1.0, 0.0, 1.0, 0.0, 0.5, 0.0, 1.0, 0.5, 1.0, 1.0, 1.0, 1.0, 1.0, 0.5, 0.0, 0.5, 0.0, 0.0, 0.0, 0.0, 0.0, 0.5, 0.5, 0.5, 0.5, 1.0, 1.0, 1.0, 1.0, 0.5, 0.5, 0.0, 0.0, 0.0, 0.0, 0.0, 0.5, 0.0, 1.0, 0.5, 1.0, 0.0, 1.0, 0.0, 1.0, 0.5, 0.0, 0.5, 0.0, 1.0, 0.0, 1.0, 0.0, 0.5, 0.0, 0.0, 0.0, 0.5, 0.0, 0.5, 0.0, 0.0, 0.0, 0.0, 0.0, 0.5, 0.0, 0.5, 0.0, 0.0, 0.0, 0.5, 0.0, 1.0, 0.0, 1.0, 0.0, 0.5, 1.0, 1.0, 1.0, 0.5, 1.0, 0.5, 1.0, 1.0, 1.0, 1.0, 1.0, 0.5, 1.0, 0.5, 1.0, 1.0, 1.0, 0.5, 1.0, 0.0, 1.0, 0.0, 1.0, 0.5, 1.0, 0.0, 0.5, 0.0, 0.5, 0.0, 1.0, 0.0, 1.0, 0.0, 0.5, 0.0, 0.5, 0.0, 1.0, 0.0, 0.5, 0.0, 0.0, 0.0, 0.0, 0.0, 0.5, 0.0, 0.5, 0.0, 0.5, 0.5, 1.0, 0.5, 1.0, 0.0, 0.0, 0.0, 0.0, 0.5, 0.5, 0.5, 0.5, 0.0, 0.0, 0.5, 0.0, 1.0, 0.5, 1.0, 0.5, 0.5, 0.0, 1.0, 0.0, 0.5, 0.0, 0.5, 0.0, 1.0, 0.0, 1.0, 0.0, 0.5, 0.0, 0.5, 0.0, 1.0, 0.0, 0.5, 0.0, 0.0, 0.0, 0.0, 0.0, 0.5, 1.0, 0.0, 1.0, 0.5, 1.0, 0.5, 1.0, 0.0, 1.0, 0.0, 1.0, 0.5, 1.0, 0.5, 1.0, 0.0, 1.0, 0.5, 1.0, 1.0, 1.0, 1.0, 1.0, 0.5, 0.0, 0.0, 0.5, 0.0, 0.5, 0.0, 0.0, 0.0, 0.0, 0.0, 0.5, 0.0, 0.5, 0.0, 0.0, 0.0, 0.5, 0.0, 1.0, 0.0, 1.0, 0.0, 0.5, 0.0, 1.0, 1.0, 0.5, 1.0, 0.5, 1.0, 1.0, 1.0, 1.0, 1.0, 0.5, 1.0, 0.5, 1.0, 1.0, 1.0, 0.5, 1.0, 0.0, 1.0, 0.0, 1.0, 0.5, 1.0, 0.0, 0.5, 0.5, 0.5, 0.5, 1.0, 0.0, 1.0, 0.0, 0.0, 0.5, 0.0, 0.5, 0.5, 0.0, 0.5, 0.5, 0.0, 1.0, 0.0, 1.0, 0.5, 0.5, 0.5, 0.0, 1.0, 0.5, 1.0, 0.5, 1.0, 0.0, 1.0, 0.0, 1.0, 0.5, 1.0, 0.5, 1.0, 0.0, 1.0, 0.5, 1.0, 1.0, 1.0, 1.0, 1.0, 0.5, 1.0, 0.5, 1.0, 1.0, 1.0, 1.0, 1.0, 0.5, 1.0, 0.5, 1.0, 0.5, 1.0, 0.5, 1.0, 0.5, 1.0, 1.0, 1.0, 0.5, 1.0, 0.5, 1.0, 1.0, 1.0, 0.5, 1.0, 1.0, 1.0, 1.0, 1.0, 0.5, 1.0, 0.0, 1.0, 0.0, 1.0, 0.0, 1.0, 0.0, 1.0, 0.5, 1.0, 0.5, 1.0, 0.5, 1.0, 0.5, 1.0, 0.5, 1.0, 0.0, 1.0, 0.0, 1.0, 0.5, 1.0, 0.0, 1.0, 0.0, 1.0, 0.0, 1.0, 0.0, 1.0, 0.5, 1.0, 1.0, 1.0, 1.0, 1.0, 0.5, 1.0, 0.5, 1.0, 0.5, 1.0, 0.5, 1.0, 0.5, 1.0, 0.0, 1.0, 0.5, 1.0, 0.5, 1.0, 0.0, 1.0, 0.5, 1.0, 0.5, 1.0, 0.5, 1.0, 0.5, 1.0, 1.0, 1.0, 1.0, 1.0, 1.0, 1.0, 1.0, 1.0, 0.5, 1.0, 0.5, 1.0, 0.5, 1.0, 0.5, 1.0, 0.5, 1.0, 0.5, 1.0, 0.5, 1.0, 0.5, 1.0, 0.0, 1.0, 0.5, 1.0, 0.5, 1.0, 0.0, 1.0, 1.0, 1.0, 0.5, 1.0, 0.5, 1.0, 1.0, 1.0, 0.5, 1.0, 0.0, 1.0, 0.0, 1.0, 0.5, 1.0])
me_plane_010.use_remesh_fix_poles = True
me_plane_010.use_remesh_preserve_attributes = False
me_plane_010.use_mirror_vertex_groups = False
me_plane_010.update()
me_plane_017 = bpy.data.meshes.new('Plane.017')
me_plane_017.from_pydata([(1.0, -1.0, -0.04476), (-1.0, -1.0, -0.04476), (1.0, 1.0, -0.04476), (-1.0, 1.0, -0.04476), (0.4961, -0.4961, -0.157), (-0.4961, -0.4961, -0.157), (0.4961, 0.4961, -0.157), (-0.4961, 0.4961, -0.157), (0.2396, 0.2396, 0.7905), (0.2396, -0.2396, 0.7905), (-0.2396, -0.2396, 0.7905), (-0.2396, 0.2396, 0.7905), (2.635, 2.635, -1.077), (-2.635, 2.635, -1.077), (2.635, -2.635, -1.077), (-2.635, -2.635, -1.077), (1.307, 1.307, -0.7813), (-1.307, 1.307, -0.7813), (1.307, -1.307, -0.7813), (-1.307, -1.307, -0.7813), (0.6314, -0.6314, -3.278), (0.6314, 0.6314, -3.278), (-0.6314, 0.6314, -3.278), (-0.6314, -0.6314, -3.278), (1.0, -3.829e-07, -0.04476), (0.0, -1.0, -0.04476), (-1.0, -3.829e-07, -0.04476), (0.0, 1.0, -0.04476), (0.4961, -3.829e-07, -0.157), (-5.96e-08, -0.4961, -0.157), (-0.4961, -3.829e-07, -0.157), (-5.96e-08, 0.4961, -0.157), (0.748, 0.748, -0.1009), (-0.748, 0.748, -0.1009), (-0.748, -0.748, -0.1009), (0.748, -0.748, -0.1009), (0.2396, -3.829e-07, 0.7905), (5.96e-08, -0.2396, 0.7905), (-0.2396, -3.829e-07, 0.7905), (5.96e-08, 0.2396, 0.7905), (-0.6198, 0.6198, 0.3729), (0.6198, 0.6198, 0.3729), (0.6198, -0.6198, 0.3729), (-0.6198, -0.6198, 0.3729), (2.635, -1.444e-07, -1.077), (0.0, 2.635, -1.077), (-2.635, -1.444e-07, -1.077), (0.0, -2.635, -1.077), (1.307, -1.444e-07, -0.7813), (-1.192e-07, 1.307, -0.7813), (-1.307, -1.444e-07, -0.7813), (-2.384e-07, -1.307, -0.7813), (1.971, -1.971, -0.9292), (-1.971, -1.971, -0.9292), (-1.971, 1.971, -0.9292), (1.971, 1.971, -0.9292), (0.6314, -9.789e-07, -3.278), (1.788e-07, 0.6314, -3.278), (-0.6314, -9.789e-07, -3.278), (1.788e-07, -0.6314, -3.278), (-1.633, -1.633, -2.178), (1.633, -1.633, -2.178), (1.633, 1.633, -2.178), (-1.633, 1.633, -2.178), (1.633, -5.617e-07, -2.178), (-1.633, -5.617e-07, -2.178), (8.941e-08, 1.633, -2.178), (1.788e-07, -9.789e-07, -3.278), (1.971, -1.444e-07, -0.9292), (-1.971, -1.444e-07, -0.9292), (-5.96e-08, 1.971, -0.9292), (-1.192e-07, -1.971, -0.9292), (-1.788e-07, -1.444e-07, -0.7813), (8.941e-08, -1.633, -2.178), (0.6198, -3.829e-07, 0.3729), (-0.6198, -3.829e-07, 0.3729), (2.98e-08, -0.6198, 0.3729), (5.96e-08, -3.829e-07, 0.7905), (0.748, -3.829e-07, -0.1009), (-0.748, -3.829e-07, -0.1009), (-2.98e-08, -0.748, -0.1009), (-2.98e-08, 0.748, -0.1009), (-5.96e-08, -3.829e-07, -0.157), (2.98e-08, 0.6198, 0.3729), (1.805, -1.395, -0.8922), (1.473, -1.063, -0.8182), (1.473, -0.4098, -0.8182), (1.805, -0.4098, -0.8922), (1.473, 0.4098, -0.8182), (1.473, 1.063, -0.8182), (1.805, 1.395, -0.8922), (1.805, 0.4098, -0.8922), (-1.473, -0.4098, -0.8182), (-1.473, -1.063, -0.8182), (-1.805, -1.395, -0.8922), (-1.805, -0.4098, -0.8922), (-1.805, 1.395, -0.8922), (-1.473, 1.063, -0.8182), (-1.473, 0.4098, -0.8182), (-1.805, 0.4098, -0.8922), (2.657, 3.212e-07, -0.3109), (1.77, 3.212e-07, -0.1133), (2.435, -1.864, -0.2615), (1.992, -1.421, -0.1627), (1.992, -0.5475, -0.1627), (2.435, -0.5475, -0.2615), (1.992, 0.5475, -0.1627), (1.992, 1.421, -0.1627), (2.435, 1.864, -0.2615), (2.435, 0.5475, -0.2615), (-2.796, -9.211e-08, -0.3314), (-1.909, -9.211e-08, -0.1338), (-2.131, -0.5475, -0.1832), (-2.131, -1.421, -0.1832), (-2.575, -1.864, -0.282), (-2.575, -0.5475, -0.282), (-2.575, 1.864, -0.282), (-2.131, 1.421, -0.1832), (-2.131, 0.5475, -0.1832), (-2.575, 0.5475, -0.282), (2.626, 5.559e-07, 0.221), (1.749, 5.559e-07, 0.334), (2.406, -1.066, 0.2492), (1.968, -0.8124, 0.3057), (1.968, -0.3131, 0.3057), (2.406, -0.3131, 0.2492), (1.968, 0.3131, 0.3057), (1.968, 0.8124, 0.3057), (2.406, 1.066, 0.2492), (2.406, 0.3131, 0.2492), (-2.765, 3.196e-07, 0.2093), (-1.888, 3.196e-07, 0.3223), (-2.107, -0.3131, 0.294), (-2.107, -0.8124, 0.294), (-2.546, -1.066, 0.2375), (-2.546, -0.3131, 0.2375), (-2.546, 1.066, 0.2375), (-2.107, 0.8124, 0.294), (-2.107, 0.3131, 0.294), (-2.546, 0.3131, 0.2375), (1.913, 9.365e-07, 0.8551), (1.268, 9.365e-07, 0.9383), (1.752, -0.7842, 0.8759), (1.429, -0.5976, 0.9175), (1.429, -0.2303, 0.9175), (1.752, -0.2303, 0.8759), (1.429, 0.2303, 0.9175), (1.429, 0.5976, 0.9175), (1.752, 0.7842, 0.8759), (1.752, 0.2303, 0.8759), (-2.052, 7.627e-07, 0.8465), (-1.407, 7.627e-07, 0.9297), (-1.568, -0.2303, 0.9089), (-1.568, -0.5976, 0.9089), (-1.891, -0.7842, 0.8673), (-1.891, -0.2303, 0.8673), (-1.891, 0.7842, 0.8673), (-1.568, 0.5976, 0.9089), (-1.568, 0.2303, 0.9089), (-1.891, 0.2303, 0.8673)], [], [(83, 40, 11, 39), (82, 30, 7, 31), (81, 32, 6, 31), (80, 34, 5, 29), (79, 33, 7, 30), (78, 35, 4, 28), (77, 39, 11, 38), (76, 42, 9, 37), (75, 43, 10, 38), (74, 41, 8, 36), (73, 60, 23, 59), (72, 50, 19, 51), (71, 52, 18, 51), (70, 54, 17, 49), (19, 50, 92, 93), (16, 48, 88, 89), (67, 59, 23, 58), (66, 62, 21, 57), (65, 63, 22, 58), (64, 61, 20, 56), (62, 64, 56, 21), (12, 44, 64, 62), (44, 14, 61, 64), (60, 65, 58, 23), (15, 46, 65, 60), (46, 13, 63, 65), (63, 66, 57, 22), (13, 45, 66, 63), (45, 12, 62, 66), (57, 67, 58, 22), (21, 56, 67, 57), (56, 20, 59, 67), (48, 18, 85, 86), (14, 44, 68, 52), (44, 12, 55, 68), (50, 17, 97, 98), (13, 46, 69, 54), (46, 15, 53, 69), (55, 70, 49, 16), (12, 45, 70, 55), (45, 13, 54, 70), (53, 71, 51, 19), (15, 47, 71, 53), (47, 14, 52, 71), (48, 72, 51, 18), (16, 49, 72, 48), (49, 17, 50, 72), (61, 73, 59, 20), (14, 47, 73, 61), (47, 15, 60, 73), (42, 74, 36, 9), (0, 24, 74, 42), (24, 2, 41, 74), (40, 75, 38, 11), (3, 26, 75, 40), (26, 1, 43, 75), (43, 76, 37, 10), (1, 25, 76, 43), (25, 0, 42, 76), (37, 77, 38, 10), (9, 36, 77, 37), (36, 8, 39, 77), (32, 78, 28, 6), (2, 24, 78, 32), (24, 0, 35, 78), (34, 79, 30, 5), (1, 26, 79, 34), (26, 3, 33, 79), (35, 80, 29, 4), (0, 25, 80, 35), (25, 1, 34, 80), (33, 81, 31, 7), (3, 27, 81, 33), (27, 2, 32, 81), (28, 82, 31, 6), (4, 29, 82, 28), (29, 5, 30, 82), (41, 83, 39, 8), (2, 27, 83, 41), (27, 3, 40, 83), (87, 68, 100, 105), (52, 68, 87, 84), (90, 89, 107, 108), (18, 52, 84, 85), (88, 48, 101, 106), (68, 55, 90, 91), (55, 16, 89, 90), (48, 86, 104, 101), (69, 95, 115, 110), (69, 53, 94, 95), (53, 19, 93, 94), (93, 92, 112, 113), (95, 94, 114, 115), (54, 69, 99, 96), (50, 98, 118, 111), (17, 54, 96, 97), (116, 119, 139, 136), (114, 113, 133, 134), (107, 106, 126, 127), (113, 112, 132, 133), (84, 87, 105, 102), (85, 84, 102, 103), (91, 90, 108, 109), (86, 85, 103, 104), (89, 88, 106, 107), (68, 91, 109, 100), (105, 100, 120, 125), (118, 117, 137, 138), (101, 104, 124, 121), (117, 116, 136, 137), (99, 69, 110, 119), (92, 50, 111, 112), (96, 99, 119, 116), (94, 93, 113, 114), (97, 96, 116, 117), (98, 97, 117, 118), (121, 124, 144, 141), (120, 129, 149, 140), (130, 135, 155, 150), (122, 125, 145, 142), (126, 121, 141, 146), (132, 131, 151, 152), (139, 130, 150, 159), (129, 128, 148, 149), (108, 107, 127, 128), (103, 102, 122, 123), (111, 118, 138, 131), (115, 114, 134, 135), (104, 103, 123, 124), (119, 110, 130, 139), (109, 108, 128, 129), (112, 111, 131, 132), (106, 101, 121, 126), (110, 115, 135, 130), (102, 105, 125, 122), (100, 109, 129, 120), (142, 145, 144, 143), (140, 141, 144, 145), (149, 148, 147, 146), (141, 140, 149, 146), (155, 154, 153, 152), (151, 150, 155, 152), (156, 159, 158, 157), (150, 151, 158, 159), (137, 136, 156, 157), (125, 120, 140, 145), (138, 137, 157, 158), (133, 132, 152, 153), (127, 126, 146, 147), (134, 133, 153, 154), (128, 127, 147, 148), (136, 139, 159, 156), (123, 122, 142, 143), (131, 138, 158, 151), (124, 123, 143, 144), (135, 134, 154, 155)])
_uv = me_plane_017.uv_layers.new(name='UVMap')
_uv.uv.foreach_set('vector', [0.5, 1.0, 1.0, 1.0, 1.0, 1.0, 0.5, 1.0, 0.5, 0.5, 1.0, 0.5, 1.0, 1.0, 0.5, 1.0, 0.5, 1.0, 0.0, 1.0, 0.0, 1.0, 0.5, 1.0, 0.5, 0.0, 1.0, 0.0, 1.0, 0.0, 0.5, 0.0, 1.0, 0.5, 1.0, 1.0, 1.0, 1.0, 1.0, 0.5, 0.0, 0.5, 0.0, 0.0, 0.0, 0.0, 0.0, 0.5, 0.5, 0.5, 0.5, 1.0, 1.0, 1.0, 1.0, 0.5, 0.5, 0.0, 0.0, 0.0, 0.0, 0.0, 0.5, 0.0, 1.0, 0.5, 1.0, 0.0, 1.0, 0.0, 1.0, 0.5, 0.0, 0.5, 0.0, 1.0, 0.0, 1.0, 0.0, 0.5, 0.5, 1.0, 1.0, 1.0, 1.0, 1.0, 0.5, 1.0, 0.5, 0.5, 1.0, 0.5, 1.0, 1.0, 0.5, 1.0, 0.5, 1.0, 0.0, 1.0, 0.0, 1.0, 0.5, 1.0, 0.5, 0.0, 1.0, 0.0, 1.0, 0.0, 0.5, 0.0, 1.0, 1.0, 1.0, 0.5, 1.0, 0.5, 1.0, 1.0, 0.0, 0.0, 0.0, 0.5, 0.0, 0.5, 0.0, 0.0, 0.5, 0.5, 0.5, 1.0, 1.0, 1.0, 1.0, 0.5, 0.5, 0.0, 0.0, 0.0, 0.0, 0.0, 0.5, 0.0, 1.0, 0.5, 1.0, 0.0, 1.0, 0.0, 1.0, 0.5, 0.0, 0.5, 0.0, 1.0, 0.0, 1.0, 0.0, 0.5, 0.0, 0.0, 0.0, 0.5, 0.0, 0.5, 0.0, 0.0, 0.0, 0.0, 0.0, 0.5, 0.0, 0.5, 0.0, 0.0, 0.0, 0.5, 0.0, 1.0, 0.0, 1.0, 0.0, 0.5, 1.0, 1.0, 1.0, 0.5, 1.0, 0.5, 1.0, 1.0, 1.0, 1.0, 1.0, 0.5, 1.0, 0.5, 1.0, 1.0, 1.0, 0.5, 1.0, 0.0, 1.0, 0.0, 1.0, 0.5, 1.0, 0.0, 0.5, 0.0, 0.5, 0.0, 1.0, 0.0, 1.0, 0.0, 0.5, 0.0, 0.5, 0.0, 1.0, 0.0, 0.5, 0.0, 0.0, 0.0, 0.0, 0.0, 0.5, 0.0, 0.5, 0.0, 0.5, 0.5, 1.0, 0.5, 1.0, 0.0, 0.0, 0.0, 0.0, 0.5, 0.5, 0.5, 0.5, 0.0, 0.0, 0.5, 0.0, 1.0, 0.5, 1.0, 0.5, 0.5, 0.0, 0.5, 0.0, 1.0, 0.0, 1.0, 0.0, 0.5, 0.0, 1.0, 0.0, 0.5, 0.0, 0.5, 0.0, 1.0, 0.0, 0.5, 0.0, 0.0, 0.0, 0.0, 0.0, 0.5, 1.0, 0.5, 1.0, 0.0, 1.0, 0.0, 1.0, 0.5, 1.0, 0.0, 1.0, 0.5, 1.0, 0.5, 1.0, 0.0, 1.0, 0.5, 1.0, 1.0, 1.0, 1.0, 1.0, 0.5, 0.0, 0.0, 0.5, 0.0, 0.5, 0.0, 0.0, 0.0, 0.0, 0.0, 0.5, 0.0, 0.5, 0.0, 0.0, 0.0, 0.5, 0.0, 1.0, 0.0, 1.0, 0.0, 0.5, 0.0, 1.0, 1.0, 0.5, 1.0, 0.5, 1.0, 1.0, 1.0, 1.0, 1.0, 0.5, 1.0, 0.5, 1.0, 1.0, 1.0, 0.5, 1.0, 0.0, 1.0, 0.0, 1.0, 0.5, 1.0, 0.0, 0.5, 0.5, 0.5, 0.5, 1.0, 0.0, 1.0, 0.0, 0.0, 0.5, 0.0, 0.5, 0.5, 0.0, 0.5, 0.5, 0.0, 1.0, 0.0, 1.0, 0.5, 0.5, 0.5, 0.0, 1.0, 0.5, 1.0, 0.5, 1.0, 0.0, 1.0, 0.0, 1.0, 0.5, 1.0, 0.5, 1.0, 0.0, 1.0, 0.5, 1.0, 1.0, 1.0, 1.0, 1.0, 0.5, 1.0, 0.0, 0.0, 0.0, 0.5, 0.0, 0.5, 0.0, 0.0, 0.0, 0.0, 0.0, 0.5, 0.0, 0.5, 0.0, 0.0, 0.0, 0.5, 0.0, 1.0, 0.0, 1.0, 0.0, 0.5, 1.0, 1.0, 1.0, 0.5, 1.0, 0.5, 1.0, 1.0, 1.0, 1.0, 1.0, 0.5, 1.0, 0.5, 1.0, 1.0, 1.0, 0.5, 1.0, 0.0, 1.0, 0.0, 1.0, 0.5, 1.0, 0.0, 0.5, 0.0, 0.5, 0.0, 1.0, 0.0, 1.0, 0.0, 0.5, 0.0, 0.5, 0.0, 1.0, 0.0, 0.5, 0.0, 0.0, 0.0, 0.0, 0.0, 0.5, 0.0, 0.5, 0.0, 0.5, 0.5, 1.0, 0.5, 1.0, 0.0, 0.0, 0.0, 0.0, 0.5, 0.5, 0.5, 0.5, 0.0, 0.0, 0.5, 0.0, 1.0, 0.5, 1.0, 0.5, 0.5, 0.0, 1.0, 0.0, 0.5, 0.0, 0.5, 0.0, 1.0, 0.0, 1.0, 0.0, 0.5, 0.0, 0.5, 0.0, 1.0, 0.0, 0.5, 0.0, 0.0, 0.0, 0.0, 0.0, 0.5, 1.0, 0.0, 1.0, 0.5, 1.0, 0.5, 1.0, 0.0, 1.0, 0.0, 1.0, 0.5, 1.0, 0.5, 1.0, 0.0, 1.0, 0.5, 1.0, 1.0, 1.0, 1.0, 1.0, 0.5, 0.0, 0.0, 0.5, 0.0, 0.5, 0.0, 0.0, 0.0, 0.0, 0.0, 0.5, 0.0, 0.5, 0.0, 0.0, 0.0, 0.5, 0.0, 1.0, 0.0, 1.0, 0.0, 0.5, 0.0, 1.0, 1.0, 0.5, 1.0, 0.5, 1.0, 1.0, 1.0, 1.0, 1.0, 0.5, 1.0, 0.5, 1.0, 1.0, 1.0, 0.5, 1.0, 0.0, 1.0, 0.0, 1.0, 0.5, 1.0, 0.0, 0.5, 0.5, 0.5, 0.5, 1.0, 0.0, 1.0, 0.0, 0.0, 0.5, 0.0, 0.5, 0.5, 0.0, 0.5, 0.5, 0.0, 1.0, 0.0, 1.0, 0.5, 0.5, 0.5, 0.0, 1.0, 0.5, 1.0, 0.5, 1.0, 0.0, 1.0, 0.0, 1.0, 0.5, 1.0, 0.5, 1.0, 0.0, 1.0, 0.5, 1.0, 1.0, 1.0, 1.0, 1.0, 0.5, 1.0, 0.0, 0.5, 0.0, 0.5, 0.0, 0.5, 0.0, 0.5, 0.0, 1.0, 0.0, 0.5, 0.0, 0.5, 0.0, 1.0, 0.0, 0.0, 0.0, 0.0, 0.0, 0.0, 0.0, 0.0, 0.0, 1.0, 0.0, 1.0, 0.0, 1.0, 0.0, 1.0, 0.0, 0.5, 0.0, 0.5, 0.0, 0.5, 0.0, 0.5, 0.0, 0.5, 0.0, 0.0, 0.0, 0.0, 0.0, 0.5, 0.0, 0.0, 0.0, 0.0, 0.0, 0.0, 0.0, 0.0, 0.0, 0.5, 0.0, 0.5, 0.0, 0.5, 0.0, 0.5, 1.0, 0.5, 1.0, 0.5, 1.0, 0.5, 1.0, 0.5, 1.0, 0.5, 1.0, 1.0, 1.0, 1.0, 1.0, 0.5, 1.0, 1.0, 1.0, 1.0, 1.0, 1.0, 1.0, 1.0, 1.0, 1.0, 1.0, 0.5, 1.0, 0.5, 1.0, 1.0, 1.0, 0.5, 1.0, 1.0, 1.0, 1.0, 1.0, 0.5, 1.0, 0.0, 1.0, 0.5, 1.0, 0.5, 1.0, 0.0, 1.0, 0.5, 1.0, 0.5, 1.0, 0.5, 1.0, 0.5, 1.0, 0.0, 1.0, 0.0, 1.0, 0.0, 1.0, 0.0, 1.0, 0.0, 1.0, 0.5, 1.0, 0.5, 1.0, 0.0, 1.0, 1.0, 1.0, 1.0, 1.0, 1.0, 1.0, 1.0, 0.0, 0.0, 0.0, 0.5, 0.0, 0.5, 0.0, 0.0, 1.0, 1.0, 1.0, 0.5, 1.0, 0.5, 1.0, 1.0, 0.0, 1.0, 0.0, 0.5, 0.0, 0.5, 0.0, 1.0, 0.0, 1.0, 0.0, 1.0, 0.0, 1.0, 0.0, 1.0, 0.0, 0.5, 0.0, 0.0, 0.0, 0.0, 0.0, 0.5, 0.0, 0.5, 0.0, 1.0, 0.0, 1.0, 0.0, 0.5, 0.0, 0.0, 0.0, 0.5, 0.0, 0.5, 0.0, 0.0, 0.0, 0.5, 0.0, 0.5, 0.0, 0.5, 0.0, 0.5, 0.0, 0.5, 0.0, 0.5, 0.0, 0.5, 0.0, 0.5, 1.0, 0.5, 1.0, 0.0, 1.0, 0.0, 1.0, 0.5, 0.0, 0.5, 0.0, 0.5, 0.0, 0.5, 0.0, 0.5, 1.0, 0.0, 1.0, 0.0, 1.0, 0.0, 1.0, 0.0, 1.0, 0.5, 1.0, 0.5, 1.0, 0.5, 1.0, 0.5, 1.0, 0.5, 1.0, 0.5, 1.0, 0.5, 1.0, 0.5, 1.0, 0.0, 1.0, 0.5, 1.0, 0.5, 1.0, 0.0, 1.0, 1.0, 1.0, 1.0, 1.0, 1.0, 1.0, 1.0, 1.0, 0.0, 1.0, 0.0, 1.0, 0.0, 1.0, 0.0, 1.0, 0.5, 1.0, 0.0, 1.0, 0.0, 1.0, 0.5, 0.0, 0.5, 0.0, 0.5, 0.0, 0.5, 0.0, 0.5, 0.0, 0.5, 0.0, 0.5, 0.0, 0.5, 0.0, 0.5, 1.0, 0.5, 1.0, 0.5, 1.0, 0.5, 1.0, 0.5, 0.0, 1.0, 0.0, 0.5, 0.0, 0.5, 0.0, 1.0, 0.0, 0.5, 0.0, 0.5, 0.0, 0.5, 0.0, 0.5, 1.0, 0.5, 1.0, 0.5, 1.0, 0.5, 1.0, 0.5, 1.0, 0.5, 1.0, 0.5, 1.0, 0.5, 1.0, 0.5, 0.0, 0.5, 0.0, 0.0, 0.0, 0.0, 0.0, 0.5, 0.0, 0.0, 0.0, 0.0, 0.0, 0.0, 0.0, 0.0, 0.0, 1.0, 0.0, 1.0, 0.0, 1.0, 0.0, 1.0, 1.0, 0.5, 1.0, 0.5, 1.0, 0.5, 1.0, 0.5, 1.0, 0.5, 1.0, 1.0, 1.0, 1.0, 1.0, 0.5, 0.0, 0.5, 0.0, 1.0, 0.0, 1.0, 0.0, 0.5, 1.0, 0.5, 1.0, 0.5, 1.0, 0.5, 1.0, 0.5, 0.0, 0.5, 0.0, 0.0, 0.0, 0.0, 0.0, 0.5, 1.0, 0.5, 1.0, 0.5, 1.0, 0.5, 1.0, 0.5, 0.0, 0.5, 0.0, 0.5, 0.0, 0.5, 0.0, 0.5, 1.0, 0.5, 1.0, 0.5, 1.0, 0.5, 1.0, 0.5, 0.0, 1.0, 0.0, 0.5, 0.0, 0.5, 0.0, 1.0, 0.0, 0.5, 0.0, 0.5, 0.0, 0.5, 0.0, 0.5, 0.0, 1.0, 0.0, 0.5, 0.0, 0.5, 0.0, 1.0, 0.0, 0.5, 0.0, 0.5, 0.0, 0.5, 0.0, 0.5, 0.0, 0.5, 0.0, 0.0, 0.0, 0.0, 0.0, 0.5, 0.0, 0.5, 0.0, 0.5, 0.0, 0.5, 0.0, 0.5, 1.0, 0.5, 1.0, 1.0, 1.0, 1.0, 1.0, 0.5, 1.0, 0.5, 1.0, 0.5, 1.0, 0.5, 1.0, 0.5, 1.0, 0.0, 1.0, 0.5, 1.0, 0.5, 1.0, 0.0, 1.0, 0.5, 1.0, 0.5, 1.0, 0.5, 1.0, 0.5, 1.0, 0.0, 1.0, 0.0, 1.0, 0.0, 1.0, 0.0, 0.0, 0.5, 0.0, 0.5, 0.0, 0.5, 0.0, 0.5, 1.0, 0.5, 1.0, 0.0, 1.0, 0.0, 1.0, 0.5, 1.0, 1.0, 1.0, 0.5, 1.0, 0.5, 1.0, 1.0, 0.0, 0.0, 0.0, 0.5, 0.0, 0.5, 0.0, 0.0, 1.0, 1.0, 1.0, 1.0, 1.0, 1.0, 1.0, 1.0, 0.0, 0.0, 0.0, 0.0, 0.0, 0.0, 0.0, 0.0, 1.0, 0.0, 1.0, 0.5, 1.0, 0.5, 1.0, 0.0, 0.0, 1.0, 0.0, 1.0, 0.0, 1.0, 0.0, 1.0, 1.0, 0.5, 1.0, 0.5, 1.0, 0.5, 1.0, 0.5, 0.0, 0.5, 0.0, 1.0, 0.0, 1.0, 0.0, 0.5, 1.0, 0.5, 1.0, 1.0, 1.0, 1.0, 1.0, 0.5])
me_plane_017.use_remesh_fix_poles = True
me_plane_017.use_remesh_preserve_attributes = False
me_plane_017.use_mirror_vertex_groups = False
me_plane_017.update()

# ---- objects
ob_plane = bpy.data.objects.new('Plane', me_plane)
ob_plane_001 = bpy.data.objects.new('Plane.001', me_plane_001)
ob_plane_003 = bpy.data.objects.new('Plane.003', me_plane_003)
ob_plane_004 = bpy.data.objects.new('Plane.004', me_plane_004)
ob_plane_005 = bpy.data.objects.new('Plane.005', me_plane_010)
ob_plane_002 = bpy.data.objects.new('Plane.002', me_plane_017)

# ---- transforms, parenting, visibility, modifiers, constraints
ob_plane.location = (0.0, 0.0, -0.3521)
ob_plane.scale = (0.3588, 0.3588, 0.3588)
ob_plane.lineart.crease_threshold = 0.0
ob_plane_001.location = (0.0, 0.0, 0.0)
ob_plane_001.scale = (1.0, 0.85, 0.747)
ob_plane_001.lineart.crease_threshold = 0.0
ob_plane_003.location = (0.0, 0.0, 0.8105)
ob_plane_003.scale = (0.3026, 0.3026, 0.3026)
ob_plane_003.lineart.crease_threshold = 0.0
ob_plane_004.location = (0.01673, -1.534, 0.03492)
ob_plane_004.rotation_euler = (1.047, -0.0, 0.01145)
ob_plane_004.scale = (1.021, 1.021, 1.021)
ob_plane_004.lineart.crease_threshold = 0.0
ob_plane_005.location = (-0.01673, 1.534, 0.03492)
ob_plane_005.rotation_euler = (1.047, 1.629e-07, 3.153)
ob_plane_005.scale = (1.021, 1.021, 1.021)
ob_plane_005.lineart.crease_threshold = 0.0
ob_plane_002.location = (0.0, 0.0, 1.419)
ob_plane_002.rotation_euler = (6.283, -0.0, 4.712)
ob_plane_002.scale = (0.1237, 0.1237, 0.1237)
ob_plane_002.lineart.crease_threshold = 0.0

# ---- collection membership
col_collection.objects.link(ob_plane)
col_collection.objects.link(ob_plane_001)
col_collection.objects.link(ob_plane_003)
col_collection.objects.link(ob_plane_004)
col_collection.objects.link(ob_plane_005)
col_collection.objects.link(ob_plane_002)

# ---- scene / render settings (as saved in the file)
scene.frame_start = 1; scene.frame_end = 205; scene.frame_set(160)
scene.render.engine = 'BLENDER_EEVEE_NEXT'
scene.cycles.samples = 128
scene.cycles.sampling_pattern = 'TABULATED_SOBOL'
scene.cycles.use_adaptive_sampling = False
scene.cycles.use_light_tree = False
scene.view_settings.view_transform = 'Filmic'
bpy.context.view_layer.update()

# ---- added for rendering (the .blend has no active camera and no usable light): camera, sun
cam_auto = bpy.data.cameras.new('AutoCamera')
cam_auto.lens = 50.0
cam_auto.sensor_width = 36.0
cam_auto.clip_end = 1000.0
ob_auto_camera = bpy.data.objects.new('AutoCamera', cam_auto)
scene.collection.objects.link(ob_auto_camera)
ob_auto_camera.location = (5.21329, -6.14214, 4.37131)
ob_auto_camera.rotation_euler = (1.09748, -7.21219e-08, 0.694738)
scene.camera = ob_auto_camera
light_auto_sun = bpy.data.lights.new('AutoSun', 'SUN')
light_auto_sun.energy = 3.0
light_auto_sun.angle = 0.0523599
ob_auto_sun = bpy.data.objects.new('AutoSun', light_auto_sun)
scene.collection.objects.link(ob_auto_sun)
ob_auto_sun.rotation_euler = (0.872665, 0.174533, 0.523599)
bpy.context.view_layer.update()
